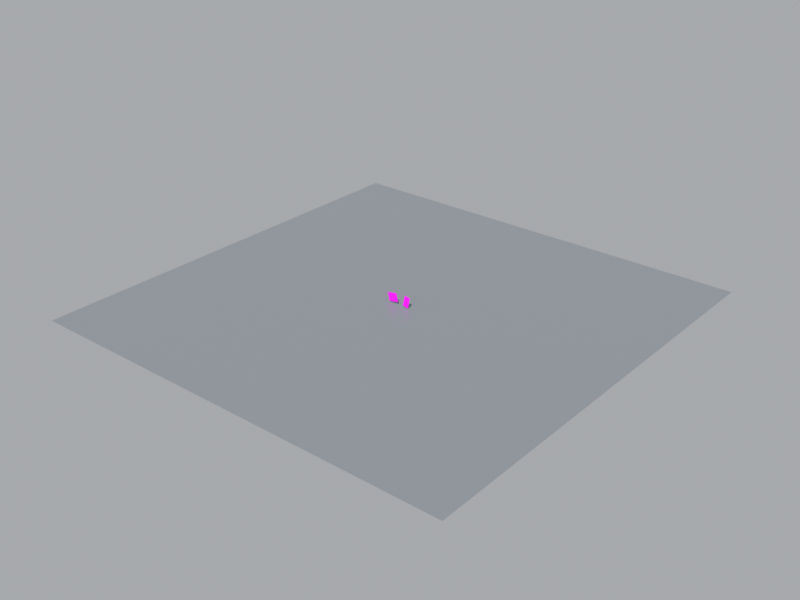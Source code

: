 # Source: scene.blend  (saved by Blender 5.2.45; exported with 4.5.12 LTS)
import bpy
from mathutils import Matrix  # noqa: F401  (used for matrix-valued properties, if any)

bpy.ops.wm.read_factory_settings(use_empty=True)
scene = bpy.context.scene
scene.name = 'Scene'

# ---- collections
col_collection = bpy.data.collections.new('Collection'); scene.collection.children.link(col_collection)

# ---- images (referenced by path relative to the original .blend; pixels are not part of the script)
import os
ASSET_DIR = os.environ.get("B2B_ASSET_DIR", "")  # directory of the original .blend (textures are referenced by path, not embedded)
HERE = os.path.dirname(os.path.abspath(__file__))  # packed textures are extracted next to this script under _unpacked/

def load_image(name, relpath, width, height, colorspace="sRGB"):
    """Load a texture the original file referenced (path relative to the .blend, or extracted next to this script)."""
    p = next((c for c in (os.path.join(HERE, relpath), os.path.join(ASSET_DIR, relpath)) if relpath and os.path.exists(c)), "")
    if p:
        img = bpy.data.images.load(p, check_existing=True)
        img.name = name
    else:  # same state as the original file: an image datablock whose file is absent (Cycles renders it pink)
        img = bpy.data.images.new(name, width, height)
        img.source = "FILE"
        img.filepath = "//" + (relpath or name)
    img.colorspace_settings.name = colorspace
    return img
img_choco_pie_png = load_image('choco_pie.png', 'choco_pie.png', 1024, 1024, 'sRGB')
img_kelloggs_png = load_image('kelloggs.png', 'kelloggs.png', 1024, 1024, 'sRGB')

# ---- materials (node trees are filled in below, after node groups)
mat_chocopieplane_material_006 = bpy.data.materials.new('ChocoPiePlane_Material.006')
mat_kelloggsplane_material_006 = bpy.data.materials.new('KelloggsPlane_Material.006')
mat_tablemat_006 = bpy.data.materials.new('TableMat.006')

# ---- material node trees
mat_chocopieplane_material_006.use_nodes = True; mat_chocopieplane_material_006.node_tree.nodes.clear()
_N = mat_chocopieplane_material_006.node_tree.nodes; _L = mat_chocopieplane_material_006.node_tree.links
n0 = _N.new('ShaderNodeTexImage'); n0.name = 'Image Texture'; n0.location = (0, 0)
n0.image = img_choco_pie_png
n0.interpolation = 'Smart'
n1 = _N.new('ShaderNodeBsdfPrincipled'); n1.name = 'Principled BSDF'; n1.location = (0, 0)
n1.inputs[2].default_value = 0.35
n1.inputs[10].default_value = 0.005
n2 = _N.new('ShaderNodeOutputMaterial'); n2.name = 'Material Output'; n2.location = (0, 0)
_L.new(n0.outputs[0], n1.inputs[0])
_L.new(n1.outputs[0], n2.inputs[0])
n2.is_active_output = True
mat_kelloggsplane_material_006.use_nodes = True; mat_kelloggsplane_material_006.node_tree.nodes.clear()
_N = mat_kelloggsplane_material_006.node_tree.nodes; _L = mat_kelloggsplane_material_006.node_tree.links
n0 = _N.new('ShaderNodeTexImage'); n0.name = 'Image Texture'; n0.location = (0, 0)
n0.image = img_kelloggs_png
n0.interpolation = 'Smart'
n1 = _N.new('ShaderNodeBsdfPrincipled'); n1.name = 'Principled BSDF'; n1.location = (0, 0)
n1.inputs[2].default_value = 0.35
n1.inputs[10].default_value = 0.005
n2 = _N.new('ShaderNodeOutputMaterial'); n2.name = 'Material Output'; n2.location = (0, 0)
_L.new(n0.outputs[0], n1.inputs[0])
_L.new(n1.outputs[0], n2.inputs[0])
n2.is_active_output = True
mat_tablemat_006.use_nodes = True; mat_tablemat_006.node_tree.nodes.clear()
_N = mat_tablemat_006.node_tree.nodes; _L = mat_tablemat_006.node_tree.links
n0 = _N.new('ShaderNodeBsdfPrincipled'); n0.name = 'Principled BSDF'; n0.location = (-200, 100)
n0.inputs[0].default_value = (0.22, 0.24, 0.26, 1.0)
n0.inputs[2].default_value = 0.4
n0.inputs[10].default_value = 0.005
n1 = _N.new('ShaderNodeOutputMaterial'); n1.name = 'Material Output'; n1.location = (200, 100)
_L.new(n0.outputs[0], n1.inputs[0])
n1.is_active_output = True

# ---- world
world_world_012 = bpy.data.worlds.new('World_012'); scene.world = world_world_012
world_world_012.use_nodes = True; world_world_012.node_tree.nodes.clear()
_N = world_world_012.node_tree.nodes; _L = world_world_012.node_tree.links
n0 = _N.new('ShaderNodeBackground'); n0.name = 'Background'; n0.location = (-200, 100)
n0.inputs[0].default_value = (0.7, 0.72, 0.75, 1.0)
n0.inputs[1].default_value = 0.55
n1 = _N.new('ShaderNodeOutputWorld'); n1.name = 'World Output'; n1.location = (200, 100)
_L.new(n0.outputs[0], n1.inputs[0])
n1.is_active_output = True

# ---- cameras
cam_cam0_006 = bpy.data.cameras.new('Cam0.006')
cam_cam0_006.sensor_fit = 'HORIZONTAL'
cam_cam0_006.clip_start = 0.05
cam_cam0_006.clip_end = 50.0
cam_cam0_006.lens = 26.72
cam_cam1_006 = bpy.data.cameras.new('Cam1.006')
cam_cam1_006.sensor_fit = 'HORIZONTAL'
cam_cam1_006.clip_start = 0.05
cam_cam1_006.clip_end = 50.0
cam_cam1_006.lens = 26.72

# ---- lights
light_mainlight_006 = bpy.data.lights.new('MainLight.006', 'SUN')
light_mainlight_006.energy = 3.5

# ---- meshes
me_chocopieplane_mesh_006 = bpy.data.meshes.new('ChocoPiePlane_Mesh.006')
me_chocopieplane_mesh_006.from_pydata([(-0.12, 0.0, -0.1029), (0.12, 0.0, -0.1029), (0.12, 0.0, 0.1029), (-0.12, 0.0, 0.1029)], [], [(0, 1, 2, 3)])
_uv = me_chocopieplane_mesh_006.uv_layers.new(name='UVMap')
_uv.uv.foreach_set('vector', [0.0, 0.0, 1.0, 0.0, 1.0, 1.0, 0.0, 1.0])
me_chocopieplane_mesh_006.materials.append(mat_chocopieplane_material_006)
me_chocopieplane_mesh_006.update()
me_kelloggsplane_mesh_006 = bpy.data.meshes.new('KelloggsPlane_Mesh.006')
me_kelloggsplane_mesh_006.from_pydata([(-0.07, 0.0, -0.1229), (0.07, 0.0, -0.1229), (0.07, 0.0, 0.1229), (-0.07, 0.0, 0.1229)], [], [(0, 1, 2, 3)])
_uv = me_kelloggsplane_mesh_006.uv_layers.new(name='UVMap')
_uv.uv.foreach_set('vector', [0.0, 0.0, 1.0, 0.0, 1.0, 1.0, 0.0, 1.0])
me_kelloggsplane_mesh_006.materials.append(mat_kelloggsplane_material_006)
me_kelloggsplane_mesh_006.update()
me_plane_006 = bpy.data.meshes.new('Plane.006')
me_plane_006.from_pydata([(-5.0, -5.0, 0.0), (5.0, -5.0, 0.0), (-5.0, 5.0, 0.0), (5.0, 5.0, 0.0)], [], [(0, 1, 3, 2)])
_uv = me_plane_006.uv_layers.new(name='UVMap')
_uv.uv.foreach_set('vector', [0.0, 0.0, 1.0, 0.0, 1.0, 1.0, 0.0, 1.0])
me_plane_006.materials.append(mat_tablemat_006)
me_plane_006.update()

# ---- objects
ob_mainlight = bpy.data.objects.new('MainLight', light_mainlight_006)
ob_chocopieplane = bpy.data.objects.new('ChocoPiePlane', me_chocopieplane_mesh_006)
ob_kelloggsplane = bpy.data.objects.new('KelloggsPlane', me_kelloggsplane_mesh_006)
ob_cam0 = bpy.data.objects.new('Cam0', cam_cam0_006)
ob_cam1 = bpy.data.objects.new('Cam1', cam_cam1_006)
ob_tablefloor = bpy.data.objects.new('TableFloor', me_plane_006)
ob_scenecenteranchor = bpy.data.objects.new('SceneCenterAnchor', None)

# ---- transforms, parenting, visibility, modifiers, constraints
ob_mainlight.location = (0.5, -1.5, 2.2)
ob_mainlight.rotation_euler = (0.6981, 0.1745, 0.2618)
ob_chocopieplane.location = (-0.19, 0.0, 0.0)
ob_chocopieplane.rotation_euler = (0.05236, -0.1745, 0.0)
ob_kelloggsplane.location = (0.17, 0.0, 0.0)
ob_kelloggsplane.rotation_euler = (-0.05236, 0.1745, 0.0)
ob_cam0.location = (0.14, -0.8, 0.02)
ob_cam0.rotation_euler = (0.0, -0.0, 0.01745)
_c = ob_cam0.constraints.new('TRACK_TO'); _c.name = 'Track To'
_c.target = ob_scenecenteranchor
ob_cam1.location = (-0.14, -0.8, 0.02)
ob_cam1.rotation_euler = (0.0, 0.0, -0.01745)
_c = ob_cam1.constraints.new('TRACK_TO'); _c.name = 'Track To'
_c.target = ob_scenecenteranchor
ob_tablefloor.location = (0.0, 0.0, -0.15)
ob_scenecenteranchor.location = (0.0, 0.0, 0.0)

# ---- collection membership
scene.collection.objects.link(ob_mainlight)
scene.collection.objects.link(ob_chocopieplane)
scene.collection.objects.link(ob_kelloggsplane)
scene.collection.objects.link(ob_cam0)
scene.collection.objects.link(ob_cam1)
col_collection.objects.link(ob_tablefloor)
col_collection.objects.link(ob_scenecenteranchor)

# ---- scene / render settings (as saved in the file)
scene.frame_start = 1; scene.frame_end = 250; scene.frame_set(1)
scene.render.engine = 'BLENDER_EEVEE_NEXT'
scene.render.image_settings.color_mode = 'RGB'
scene.render.resolution_x = 1280
scene.render.resolution_y = 960
scene.render.bake_bias = 0.0
scene.render.bake_samples = 0
scene.render.compositor_device = 'GPU'
scene.eevee.use_volume_custom_range = False
scene.eevee.fast_gi_thickness_near = 0.1
scene.eevee.fast_gi_thickness_far = 0.0
scene.eevee.ray_tracing_options.screen_trace_thickness = 0.1
scene.view_settings.view_transform = 'Standard'
bpy.context.view_layer.update()

# ---- added for rendering (the .blend has no active camera): camera
cam_auto = bpy.data.cameras.new('AutoCamera')
cam_auto.lens = 50.0
cam_auto.sensor_width = 36.0
cam_auto.clip_end = 1000.0
ob_auto_camera = bpy.data.objects.new('AutoCamera', cam_auto)
scene.collection.objects.link(ob_auto_camera)
ob_auto_camera.location = (13.0873, -15.7047, 10.4613)
ob_auto_camera.rotation_euler = (1.09748, -7.21219e-08, 0.694738)
scene.camera = ob_auto_camera
bpy.context.view_layer.update()
